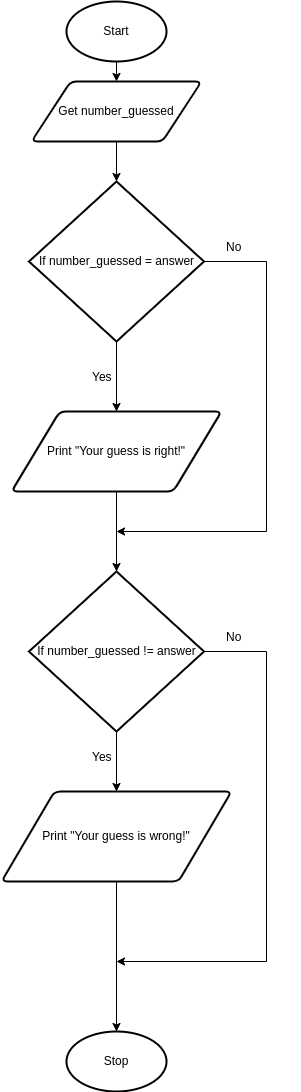

The diagram above was exported from draw.io. Its source (the exported page's mxGraphModel, read from the mxfile embedded in the PNG):
<mxGraphModel dx="526" dy="580" grid="1" gridSize="10" guides="1" tooltips="1" connect="1" arrows="1" fold="1" page="1" pageScale="1" pageWidth="827" pageHeight="1169" math="0" shadow="0">
  <root>
    <mxCell id="0" />
    <mxCell id="1" parent="0" />
    <mxCell id="9" style="edgeStyle=none;html=1;exitX=0.5;exitY=1;exitDx=0;exitDy=0;exitPerimeter=0;entryX=0.5;entryY=0;entryDx=0;entryDy=0;" parent="1" source="2" target="3" edge="1">
      <mxGeometry relative="1" as="geometry" />
    </mxCell>
    <mxCell id="2" value="Start" style="strokeWidth=2;html=1;shape=mxgraph.flowchart.start_1;whiteSpace=wrap;" parent="1" vertex="1">
      <mxGeometry x="180" y="60" width="100" height="60" as="geometry" />
    </mxCell>
    <mxCell id="16" style="edgeStyle=none;html=1;exitX=0.5;exitY=1;exitDx=0;exitDy=0;entryX=0.5;entryY=0;entryDx=0;entryDy=0;entryPerimeter=0;" parent="1" source="3" target="15" edge="1">
      <mxGeometry relative="1" as="geometry" />
    </mxCell>
    <mxCell id="3" value="Get number_guessed" style="shape=parallelogram;html=1;strokeWidth=2;perimeter=parallelogramPerimeter;whiteSpace=wrap;rounded=1;arcSize=12;size=0.23;" parent="1" vertex="1">
      <mxGeometry x="145" y="140" width="170" height="60" as="geometry" />
    </mxCell>
    <mxCell id="24" style="edgeStyle=none;html=1;exitX=0.5;exitY=1;exitDx=0;exitDy=0;entryX=0.5;entryY=0;entryDx=0;entryDy=0;entryPerimeter=0;" edge="1" parent="1" source="7" target="23">
      <mxGeometry relative="1" as="geometry" />
    </mxCell>
    <mxCell id="7" value="Print &quot;Your guess is right!&quot;" style="shape=parallelogram;html=1;strokeWidth=2;perimeter=parallelogramPerimeter;whiteSpace=wrap;rounded=1;arcSize=12;size=0.23;" parent="1" vertex="1">
      <mxGeometry x="125" y="470" width="210" height="80" as="geometry" />
    </mxCell>
    <mxCell id="8" value="Stop" style="strokeWidth=2;html=1;shape=mxgraph.flowchart.start_1;whiteSpace=wrap;" parent="1" vertex="1">
      <mxGeometry x="180" y="1090" width="100" height="60" as="geometry" />
    </mxCell>
    <mxCell id="17" style="edgeStyle=none;html=1;exitX=0.5;exitY=1;exitDx=0;exitDy=0;exitPerimeter=0;entryX=0.5;entryY=0;entryDx=0;entryDy=0;" parent="1" source="15" target="7" edge="1">
      <mxGeometry relative="1" as="geometry" />
    </mxCell>
    <mxCell id="25" style="edgeStyle=orthogonalEdgeStyle;html=1;exitX=1;exitY=0.5;exitDx=0;exitDy=0;exitPerimeter=0;rounded=0;" edge="1" parent="1" source="15">
      <mxGeometry relative="1" as="geometry">
        <mxPoint x="230" y="590" as="targetPoint" />
        <Array as="points">
          <mxPoint x="380" y="320" />
          <mxPoint x="380" y="590" />
        </Array>
      </mxGeometry>
    </mxCell>
    <mxCell id="15" value="If number_guessed = answer" style="strokeWidth=2;html=1;shape=mxgraph.flowchart.decision;whiteSpace=wrap;" parent="1" vertex="1">
      <mxGeometry x="142.5" y="240" width="175" height="160" as="geometry" />
    </mxCell>
    <mxCell id="18" value="Yes" style="text;strokeColor=none;fillColor=none;align=left;verticalAlign=middle;spacingLeft=4;spacingRight=4;overflow=hidden;points=[[0,0.5],[1,0.5]];portConstraint=eastwest;rotatable=0;" parent="1" vertex="1">
      <mxGeometry x="200" y="420" width="37.5" height="30" as="geometry" />
    </mxCell>
    <mxCell id="28" style="edgeStyle=orthogonalEdgeStyle;rounded=0;html=1;exitX=0.5;exitY=1;exitDx=0;exitDy=0;entryX=0.5;entryY=0;entryDx=0;entryDy=0;entryPerimeter=0;" edge="1" parent="1" source="19" target="8">
      <mxGeometry relative="1" as="geometry" />
    </mxCell>
    <mxCell id="19" value="Print &quot;Your guess is wrong!&quot;" style="shape=parallelogram;html=1;strokeWidth=2;perimeter=parallelogramPerimeter;whiteSpace=wrap;rounded=1;arcSize=12;size=0.23;" parent="1" vertex="1">
      <mxGeometry x="115" y="850" width="230" height="90" as="geometry" />
    </mxCell>
    <mxCell id="21" value="No" style="text;strokeColor=none;fillColor=none;align=left;verticalAlign=middle;spacingLeft=4;spacingRight=4;overflow=hidden;points=[[0,0.5],[1,0.5]];portConstraint=eastwest;rotatable=0;" parent="1" vertex="1">
      <mxGeometry x="334" y="290" width="80" height="30" as="geometry" />
    </mxCell>
    <mxCell id="26" style="edgeStyle=orthogonalEdgeStyle;rounded=0;html=1;exitX=0.5;exitY=1;exitDx=0;exitDy=0;exitPerimeter=0;entryX=0.5;entryY=0;entryDx=0;entryDy=0;" edge="1" parent="1" source="23" target="19">
      <mxGeometry relative="1" as="geometry" />
    </mxCell>
    <mxCell id="29" style="edgeStyle=orthogonalEdgeStyle;rounded=0;html=1;exitX=1;exitY=0.5;exitDx=0;exitDy=0;exitPerimeter=0;" edge="1" parent="1" source="23">
      <mxGeometry relative="1" as="geometry">
        <mxPoint x="230" y="1020" as="targetPoint" />
        <Array as="points">
          <mxPoint x="380" y="710" />
          <mxPoint x="380" y="1020" />
        </Array>
      </mxGeometry>
    </mxCell>
    <mxCell id="23" value="If number_guessed != answer" style="strokeWidth=2;html=1;shape=mxgraph.flowchart.decision;whiteSpace=wrap;" vertex="1" parent="1">
      <mxGeometry x="142.5" y="630" width="175" height="160" as="geometry" />
    </mxCell>
    <mxCell id="27" value="Yes" style="text;strokeColor=none;fillColor=none;align=left;verticalAlign=middle;spacingLeft=4;spacingRight=4;overflow=hidden;points=[[0,0.5],[1,0.5]];portConstraint=eastwest;rotatable=0;" vertex="1" parent="1">
      <mxGeometry x="200" y="800" width="37.5" height="30" as="geometry" />
    </mxCell>
    <mxCell id="30" value="No" style="text;strokeColor=none;fillColor=none;align=left;verticalAlign=middle;spacingLeft=4;spacingRight=4;overflow=hidden;points=[[0,0.5],[1,0.5]];portConstraint=eastwest;rotatable=0;" vertex="1" parent="1">
      <mxGeometry x="334" y="680" width="80" height="30" as="geometry" />
    </mxCell>
  </root>
</mxGraphModel>